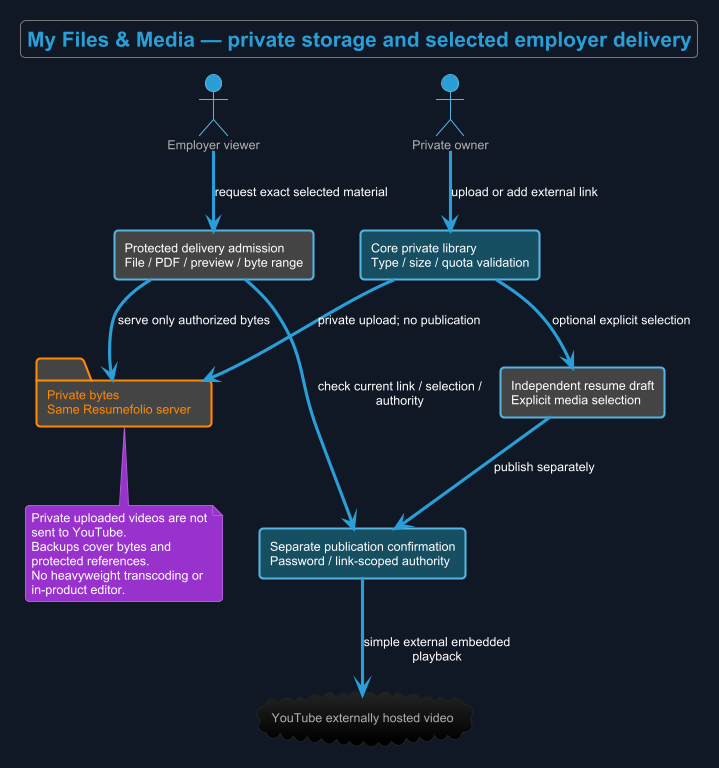

The diagram above was rendered by PlantUML. Its source (embedded in the PNG):
@startuml
!theme cyborg
skinparam backgroundColor #111827
title My Files & Media — private storage and selected employer delivery
skinparam backgroundColor #111827
skinparam shadowing false
skinparam defaultFontName Arial
skinparam wrapWidth 180

actor "Private owner" as U
actor "Employer viewer" as V
rectangle "Core private library\nType / size / quota validation" as L #164E63
folder "Private bytes\nSame Resumefolio server" as F
rectangle "Independent resume draft\nExplicit media selection" as R
rectangle "Separate publication confirmation\nPassword / link-scoped authority" as P #164E63
rectangle "Protected delivery admission\nFile / PDF / preview / byte range" as D
cloud "YouTube externally hosted video" as Y
U --> L : upload or add external link
L --> F : private upload; no publication
L --> R : optional explicit selection
R --> P : publish separately
V --> D : request exact selected material
D --> P : check current link / selection / authority
D --> F : serve only authorized bytes
P --> Y : simple external embedded playback
note bottom of F
 Private uploaded videos are not sent to YouTube.
 Backups cover bytes and protected references.
 No heavyweight transcoding or in-product editor.
end note
@enduml